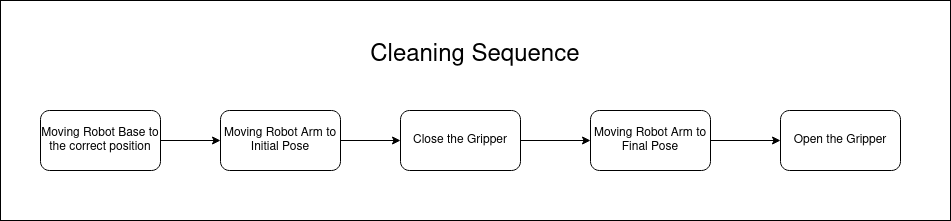

The diagram above was exported from draw.io. Its source (the exported page's mxGraphModel, read from the mxfile embedded in the PNG):
<mxGraphModel dx="1223" dy="632" grid="1" gridSize="10" guides="1" tooltips="1" connect="1" arrows="1" fold="1" page="1" pageScale="1" pageWidth="850" pageHeight="1100" math="0" shadow="0">
  <root>
    <mxCell id="0" />
    <mxCell id="1" parent="0" />
    <mxCell id="qq7vpw360PIam5Uw7nfK-11" value="" style="rounded=0;whiteSpace=wrap;html=1;" vertex="1" parent="1">
      <mxGeometry x="100" y="30" width="950" height="220" as="geometry" />
    </mxCell>
    <mxCell id="qq7vpw360PIam5Uw7nfK-6" style="edgeStyle=orthogonalEdgeStyle;rounded=0;orthogonalLoop=1;jettySize=auto;html=1;entryX=0;entryY=0.5;entryDx=0;entryDy=0;" edge="1" parent="1" source="qq7vpw360PIam5Uw7nfK-1" target="qq7vpw360PIam5Uw7nfK-2">
      <mxGeometry relative="1" as="geometry" />
    </mxCell>
    <mxCell id="qq7vpw360PIam5Uw7nfK-1" value="Moving Robot Base to the correct position" style="rounded=1;whiteSpace=wrap;html=1;" vertex="1" parent="1">
      <mxGeometry x="140" y="140" width="120" height="60" as="geometry" />
    </mxCell>
    <mxCell id="qq7vpw360PIam5Uw7nfK-7" style="edgeStyle=orthogonalEdgeStyle;rounded=0;orthogonalLoop=1;jettySize=auto;html=1;" edge="1" parent="1" source="qq7vpw360PIam5Uw7nfK-2" target="qq7vpw360PIam5Uw7nfK-3">
      <mxGeometry relative="1" as="geometry" />
    </mxCell>
    <mxCell id="qq7vpw360PIam5Uw7nfK-2" value="Moving Robot Arm to Initial Pose" style="rounded=1;whiteSpace=wrap;html=1;" vertex="1" parent="1">
      <mxGeometry x="320" y="140" width="120" height="60" as="geometry" />
    </mxCell>
    <mxCell id="qq7vpw360PIam5Uw7nfK-8" style="edgeStyle=orthogonalEdgeStyle;rounded=0;orthogonalLoop=1;jettySize=auto;html=1;entryX=0;entryY=0.5;entryDx=0;entryDy=0;" edge="1" parent="1" source="qq7vpw360PIam5Uw7nfK-3" target="qq7vpw360PIam5Uw7nfK-4">
      <mxGeometry relative="1" as="geometry">
        <mxPoint x="680" y="170" as="targetPoint" />
      </mxGeometry>
    </mxCell>
    <mxCell id="qq7vpw360PIam5Uw7nfK-3" value="Close the Gripper" style="rounded=1;whiteSpace=wrap;html=1;" vertex="1" parent="1">
      <mxGeometry x="500" y="140" width="120" height="60" as="geometry" />
    </mxCell>
    <mxCell id="qq7vpw360PIam5Uw7nfK-10" style="edgeStyle=orthogonalEdgeStyle;rounded=0;orthogonalLoop=1;jettySize=auto;html=1;entryX=0;entryY=0.5;entryDx=0;entryDy=0;" edge="1" parent="1" source="qq7vpw360PIam5Uw7nfK-4" target="qq7vpw360PIam5Uw7nfK-5">
      <mxGeometry relative="1" as="geometry" />
    </mxCell>
    <mxCell id="qq7vpw360PIam5Uw7nfK-4" value="Moving Robot Arm to Final Pose" style="rounded=1;whiteSpace=wrap;html=1;" vertex="1" parent="1">
      <mxGeometry x="690" y="140" width="120" height="60" as="geometry" />
    </mxCell>
    <mxCell id="qq7vpw360PIam5Uw7nfK-5" value="Open the Gripper" style="rounded=1;whiteSpace=wrap;html=1;" vertex="1" parent="1">
      <mxGeometry x="880" y="140" width="120" height="60" as="geometry" />
    </mxCell>
    <mxCell id="qq7vpw360PIam5Uw7nfK-12" value="&lt;font style=&quot;font-size: 24px;&quot;&gt;Cleaning Sequence&lt;/font&gt;" style="text;html=1;strokeColor=none;fillColor=none;align=center;verticalAlign=middle;whiteSpace=wrap;rounded=0;" vertex="1" parent="1">
      <mxGeometry x="465" y="70" width="220" height="30" as="geometry" />
    </mxCell>
  </root>
</mxGraphModel>